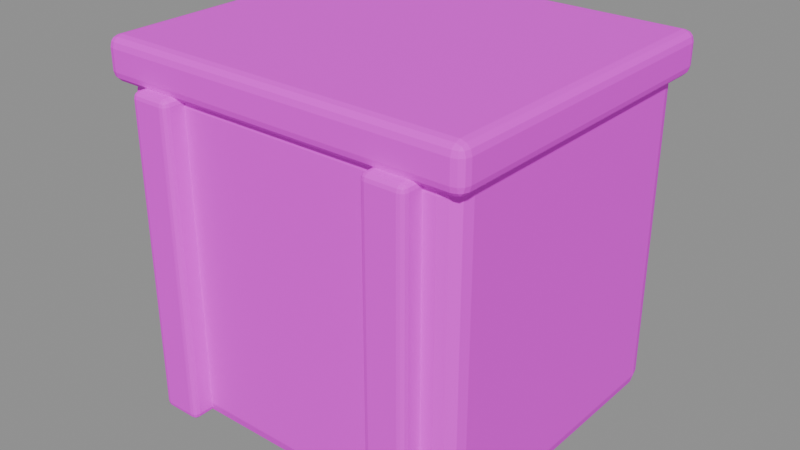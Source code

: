 # Source: crate.blend  (saved by Blender 5.2.45; exported with 4.5.12 LTS)
import bpy
from mathutils import Matrix  # noqa: F401  (used for matrix-valued properties, if any)

bpy.ops.wm.read_factory_settings(use_empty=True)
scene = bpy.context.scene
scene.name = '木储物箱'

# ---- collections
col_sea_scene_orf_crate = bpy.data.collections.new('SEA-SCENE-ORF-CRATE'); scene.collection.children.link(col_sea_scene_orf_crate)

# ---- images (referenced by path relative to the original .blend; pixels are not part of the script)
import os
ASSET_DIR = os.environ.get("B2B_ASSET_DIR", "")  # directory of the original .blend (textures are referenced by path, not embedded)
HERE = os.path.dirname(os.path.abspath(__file__))  # packed textures are extracted next to this script under _unpacked/

def load_image(name, relpath, width, height, colorspace="sRGB"):
    """Load a texture the original file referenced (path relative to the .blend, or extracted next to this script)."""
    p = next((c for c in (os.path.join(HERE, relpath), os.path.join(ASSET_DIR, relpath)) if relpath and os.path.exists(c)), "")
    if p:
        img = bpy.data.images.load(p, check_existing=True)
        img.name = name
    else:  # same state as the original file: an image datablock whose file is absent (Cycles renders it pink)
        img = bpy.data.images.new(name, width, height)
        img.source = "FILE"
        img.filepath = "//" + (relpath or name)
    img.colorspace_settings.name = colorspace
    return img
img_sea_cabin_timber_8x8_512_png = load_image('sea_cabin_timber_8x8_512.png', 'sea_cabin_timber_8x8_512.png', 1024, 1024, 'sRGB')

# ---- materials (node trees are filled in below, after node groups)
mat_sea_matte = bpy.data.materials.new('SEA_Matte')
mat_sea_matte.use_backface_culling_lightprobe_volume = False

# ---- material node trees
mat_sea_matte.use_nodes = True; mat_sea_matte.node_tree.nodes.clear()
_N = mat_sea_matte.node_tree.nodes; _L = mat_sea_matte.node_tree.links
n0 = _N.new('ShaderNodeOutputMaterial'); n0.name = '材质输出'; n0.location = (0, 0)
n1 = _N.new('ShaderNodeBsdfPrincipled'); n1.name = '原理化 BSDF'; n1.location = (0, 0)
n1.inputs[1].default_value = 0.02
n1.inputs[2].default_value = 0.72
n2 = _N.new('ShaderNodeUVMap'); n2.name = 'UV 贴图'; n2.location = (0, 0)
n2.uv_map = 'PaletteUV'
n3 = _N.new('ShaderNodeTexImage'); n3.name = '图像纹理'; n3.location = (0, 0)
n3.image = img_sea_cabin_timber_8x8_512_png
n3.interpolation = 'Closest'
_L.new(n2.outputs[0], n3.inputs[0])
_L.new(n3.outputs[0], n1.inputs[0])
_L.new(n1.outputs[0], n0.inputs[0])
n0.is_active_output = True

# ---- meshes
me_139 = bpy.data.meshes.new('立方体.139')
me_139.from_pydata([(-0.425, -0.375, -0.4), (-0.425, -0.375, 0.4), (-0.425, 0.375, -0.4), (-0.425, 0.375, 0.4), (0.425, -0.375, -0.4), (0.425, -0.375, 0.4), (0.425, 0.375, -0.4), (0.425, 0.375, 0.4)], [], [(0, 1, 3, 2), (2, 3, 7, 6), (6, 7, 5, 4), (4, 5, 1, 0), (2, 6, 4, 0), (7, 3, 1, 5)])
_uv = me_139.uv_layers.new(name='PaletteUV')
_uv.uv.foreach_set('vector', [0.41, 0.785, 0.465, 0.785, 0.465, 0.84, 0.41, 0.84, 0.41, 0.785, 0.465, 0.785, 0.465, 0.84, 0.41, 0.84, 0.41, 0.785, 0.465, 0.785, 0.465, 0.84, 0.41, 0.84, 0.41, 0.785, 0.465, 0.785, 0.465, 0.84, 0.41, 0.84, 0.41, 0.785, 0.465, 0.785, 0.465, 0.84, 0.41, 0.84, 0.41, 0.785, 0.465, 0.785, 0.465, 0.84, 0.41, 0.84])
me_139.materials.append(mat_sea_matte)
me_139.update()
me_140 = bpy.data.meshes.new('立方体.140')
me_140.from_pydata([(-0.05, -0.035, -0.38), (-0.05, -0.035, 0.38), (-0.05, 0.035, -0.38), (-0.05, 0.035, 0.38), (0.05, -0.035, -0.38), (0.05, -0.035, 0.38), (0.05, 0.035, -0.38), (0.05, 0.035, 0.38)], [], [(0, 1, 3, 2), (2, 3, 7, 6), (6, 7, 5, 4), (4, 5, 1, 0), (2, 6, 4, 0), (7, 3, 1, 5)])
_uv = me_140.uv_layers.new(name='PaletteUV')
_uv.uv.foreach_set('vector', [0.16, 0.785, 0.215, 0.785, 0.215, 0.84, 0.16, 0.84, 0.16, 0.785, 0.215, 0.785, 0.215, 0.84, 0.16, 0.84, 0.16, 0.785, 0.215, 0.785, 0.215, 0.84, 0.16, 0.84, 0.16, 0.785, 0.215, 0.785, 0.215, 0.84, 0.16, 0.84, 0.16, 0.785, 0.215, 0.785, 0.215, 0.84, 0.16, 0.84, 0.16, 0.785, 0.215, 0.785, 0.215, 0.84, 0.16, 0.84])
me_140.materials.append(mat_sea_matte)
me_140.update()
me_141 = bpy.data.meshes.new('立方体.141')
me_141.from_pydata([(-0.05, -0.035, -0.38), (-0.05, -0.035, 0.38), (-0.05, 0.035, -0.38), (-0.05, 0.035, 0.38), (0.05, -0.035, -0.38), (0.05, -0.035, 0.38), (0.05, 0.035, -0.38), (0.05, 0.035, 0.38)], [], [(0, 1, 3, 2), (2, 3, 7, 6), (6, 7, 5, 4), (4, 5, 1, 0), (2, 6, 4, 0), (7, 3, 1, 5)])
_uv = me_141.uv_layers.new(name='PaletteUV')
_uv.uv.foreach_set('vector', [0.16, 0.785, 0.215, 0.785, 0.215, 0.84, 0.16, 0.84, 0.16, 0.785, 0.215, 0.785, 0.215, 0.84, 0.16, 0.84, 0.16, 0.785, 0.215, 0.785, 0.215, 0.84, 0.16, 0.84, 0.16, 0.785, 0.215, 0.785, 0.215, 0.84, 0.16, 0.84, 0.16, 0.785, 0.215, 0.785, 0.215, 0.84, 0.16, 0.84, 0.16, 0.785, 0.215, 0.785, 0.215, 0.84, 0.16, 0.84])
me_141.materials.append(mat_sea_matte)
me_141.update()
me_142 = bpy.data.meshes.new('立方体.142')
me_142.from_pydata([(-0.45, -0.4, -0.05), (-0.45, -0.4, 0.05), (-0.45, 0.4, -0.05), (-0.45, 0.4, 0.05), (0.45, -0.4, -0.05), (0.45, -0.4, 0.05), (0.45, 0.4, -0.05), (0.45, 0.4, 0.05)], [], [(0, 1, 3, 2), (2, 3, 7, 6), (6, 7, 5, 4), (4, 5, 1, 0), (2, 6, 4, 0), (7, 3, 1, 5)])
_uv = me_142.uv_layers.new(name='PaletteUV')
_uv.uv.foreach_set('vector', [0.16, 0.785, 0.215, 0.785, 0.215, 0.84, 0.16, 0.84, 0.16, 0.785, 0.215, 0.785, 0.215, 0.84, 0.16, 0.84, 0.16, 0.785, 0.215, 0.785, 0.215, 0.84, 0.16, 0.84, 0.16, 0.785, 0.215, 0.785, 0.215, 0.84, 0.16, 0.84, 0.16, 0.785, 0.215, 0.785, 0.215, 0.84, 0.16, 0.84, 0.16, 0.785, 0.215, 0.785, 0.215, 0.84, 0.16, 0.84])
me_142.materials.append(mat_sea_matte)
me_142.update()

# ---- objects
ob_crate = bpy.data.objects.new('crate_组件根', None)
ob_x = bpy.data.objects.new('木箱主体', me_139)
ob_x_1 = bpy.data.objects.new('木箱加固条', me_140)
ob_001 = bpy.data.objects.new('木箱加固条.001', me_141)
ob_x_2 = bpy.data.objects.new('木箱盖', me_142)

# ---- transforms, parenting, visibility, modifiers, constraints
ob_crate.location = (0.0, 0.0, 0.0)
ob_x.parent = ob_crate
ob_x.location = (0.0, 0.0125, 0.4)
_m = ob_x.modifiers.new('实体柔边', 'BEVEL')
_m.width = 0.045
_m.width_pct = 0.045
_m.segments = 3
ob_x_1.parent = ob_crate
ob_x_1.location = (-0.3, -0.3775, 0.4)
_m = ob_x_1.modifiers.new('实体柔边', 'BEVEL')
_m.width = 0.015
_m.width_pct = 0.015
_m.segments = 3
ob_001.parent = ob_crate
ob_001.location = (0.3, -0.3775, 0.4)
_m = ob_001.modifiers.new('实体柔边', 'BEVEL')
_m.width = 0.015
_m.width_pct = 0.015
_m.segments = 3
ob_x_2.parent = ob_crate
ob_x_2.location = (0.0, 0.0125, 0.82)
_m = ob_x_2.modifiers.new('实体柔边', 'BEVEL')
_m.width = 0.025
_m.width_pct = 0.025
_m.segments = 3

# ---- collection membership
col_sea_scene_orf_crate.objects.link(ob_crate)
col_sea_scene_orf_crate.objects.link(ob_x)
col_sea_scene_orf_crate.objects.link(ob_x_1)
col_sea_scene_orf_crate.objects.link(ob_001)
col_sea_scene_orf_crate.objects.link(ob_x_2)

# ---- scene / render settings (as saved in the file)
scene.frame_start = 1; scene.frame_end = 250; scene.frame_set(1)
scene.render.engine = 'BLENDER_EEVEE_NEXT'
scene.render.bake_bias = 0.0
scene.render.bake_samples = 0
scene.render.compositor_device = 'GPU'
scene.eevee.use_volume_custom_range = False
scene.eevee.fast_gi_thickness_near = 0.1
scene.eevee.fast_gi_thickness_far = 0.0
scene.eevee.ray_tracing_options.screen_trace_thickness = 0.1
bpy.context.view_layer.update()

# ---- added for rendering (the .blend has no active camera and no usable light): camera, sun + grey world if the file has none
cam_auto = bpy.data.cameras.new('AutoCamera')
cam_auto.lens = 50.0
cam_auto.sensor_width = 36.0
cam_auto.clip_end = 1000.0
ob_auto_camera = bpy.data.objects.new('AutoCamera', cam_auto)
scene.collection.objects.link(ob_auto_camera)
ob_auto_camera.location = (1.38707, -1.66449, 1.54466)
ob_auto_camera.rotation_euler = (1.09748, -7.21219e-08, 0.694738)
scene.camera = ob_auto_camera
light_auto_sun = bpy.data.lights.new('AutoSun', 'SUN')
light_auto_sun.energy = 3.0
light_auto_sun.angle = 0.0523599
ob_auto_sun = bpy.data.objects.new('AutoSun', light_auto_sun)
scene.collection.objects.link(ob_auto_sun)
ob_auto_sun.rotation_euler = (0.872665, 0.174533, 0.523599)
if scene.world is None:
    world_auto = bpy.data.worlds.new('AutoWorld')
    world_auto.color = (0.3, 0.3, 0.3)
    scene.world = world_auto
bpy.context.view_layer.update()
